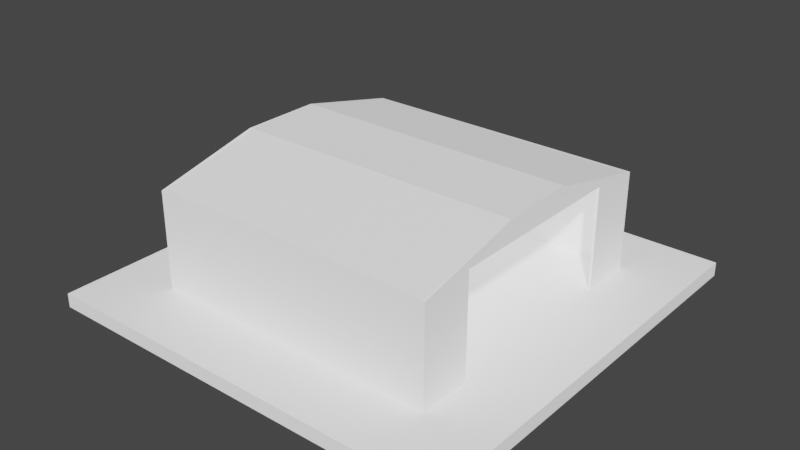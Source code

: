 # Source: hangar.blend  (saved by Blender 3.3.6; exported with 4.5.12 LTS)
import bpy
from mathutils import Matrix  # noqa: F401  (used for matrix-valued properties, if any)

bpy.ops.wm.read_factory_settings(use_empty=True)
scene = bpy.context.scene
scene.name = 'Scene'

# ---- collections
col_collection = bpy.data.collections.new('Collection'); scene.collection.children.link(col_collection)

# ---- materials (node trees are filled in below, after node groups)
mat_metalwall = bpy.data.materials.new('MetalWall')
mat_metalwall.use_transparent_shadow = False
mat_metalwall.roughness = 1.0
mat_metalwall.metallic = 0.7011

# ---- material node trees
mat_metalwall.use_nodes = True; mat_metalwall.node_tree.nodes.clear()
_N = mat_metalwall.node_tree.nodes; _L = mat_metalwall.node_tree.links
n0 = _N.new('ShaderNodeBsdfPrincipled'); n0.name = 'Principled BSDF'; n0.location = (10, 300)
n0.distribution = 'GGX'
n0.subsurface_method = 'RANDOM_WALK_SKIN'
n0.inputs[0].default_value = (1.0, 1.0, 1.0, 1.0)
n0.inputs[3].default_value = 1.45
n0.inputs[27].default_value = (0.2079, 0.2079, 0.2079, 1.0)
n0.inputs[28].default_value = 1.0
n1 = _N.new('ShaderNodeOutputMaterial'); n1.name = 'Material Output'; n1.location = (300, 300)
_L.new(n0.outputs[0], n1.inputs[0])
n1.is_active_output = True

# ---- world
world_world = bpy.data.worlds.new('World'); scene.world = world_world
world_world.use_nodes = True; world_world.node_tree.nodes.clear()
_N = world_world.node_tree.nodes; _L = world_world.node_tree.links
n0 = _N.new('ShaderNodeOutputWorld'); n0.name = 'World Output'; n0.location = (300, 300)
n1 = _N.new('ShaderNodeBackground'); n1.name = 'Background'; n1.location = (10, 300)
n1.inputs[0].default_value = (0.05088, 0.05088, 0.05088, 1.0)
_L.new(n1.outputs[0], n0.inputs[0])
n0.is_active_output = True
world_world.color = (0.05088, 0.05088, 0.05088)
world_world.use_sun_shadow = False
world_world.sun_shadow_jitter_overblur = 0.0

# ---- meshes
me_cube_003 = bpy.data.meshes.new('Cube.003')
me_cube_003.from_pydata([(-2.977, -3.0, -0.95), (-2.977, -3.0, 1.05), (-2.977, 3.0, -0.95), (-2.977, 3.0, 1.05), (3.0, -3.0, -0.95), (3.0, -3.0, 1.05), (3.0, 3.0, -0.95), (3.0, 3.0, 1.05), (-2.977, 1.95, -0.95), (-2.977, -1.95, -0.95), (-2.977, -0.8333, 1.55), (-2.977, 0.8333, 1.55), (3.0, -1.95, -0.95), (3.0, 1.95, -0.95), (3.0, 0.8333, 1.55), (3.0, -0.8333, 1.55), (-2.977, -3.0, 0.7514), (-2.977, 3.0, 0.7514), (3.0, 3.0, 0.7514), (3.0, -3.0, 0.7514), (3.0, 1.95, 1.177), (3.0, -1.95, 1.177), (-2.977, -1.95, 0.7768), (-2.977, 1.95, 0.7768), (3.04, 3.0, 1.05), (3.04, 0.8333, 1.55), (3.04, 1.95, 1.177), (3.04, 3.0, 0.7514), (3.04, -0.8333, 1.55), (3.04, -3.0, 1.05), (3.04, -3.0, 0.7514), (3.04, -1.95, 1.177), (3.04, 3.0, -0.95), (3.04, 1.95, -0.95), (3.04, -1.95, -0.95), (3.04, -3.0, -0.95), (-3.017, 1.95, 0.7768), (-3.017, 3.0, 0.7514), (-3.017, 3.0, 1.05), (-3.017, 0.8333, 1.55), (-3.017, -3.0, 0.7514), (-3.017, -1.95, 0.7768), (-3.017, -0.8333, 1.55), (-3.017, -3.0, 1.05), (-3.017, -1.95, -0.95), (-3.017, 1.95, -0.95), (-3.017, -3.0, -0.95), (-3.017, 3.0, -0.95), (-2.977, 3.064, 0.7514), (3.0, 3.064, 0.7514), (3.0, 3.064, 1.05), (-2.977, 3.064, 1.05), (-2.977, 3.064, -0.95), (3.0, 3.064, -0.95), (3.04, 3.064, 0.7514), (3.04, 3.064, -0.95), (3.04, 3.064, 1.05), (-3.017, 3.064, -0.95), (-3.017, 3.064, 0.7514), (-3.017, 3.064, 1.05), (3.0, -3.05, 0.7514), (-2.977, -3.05, 0.7514), (-2.977, -3.05, 1.05), (3.0, -3.05, 1.05), (3.0, -3.05, -0.95), (-2.977, -3.05, -0.95), (3.04, -3.05, -0.95), (3.04, -3.05, 0.7514), (3.04, -3.05, 1.05), (-3.017, -3.05, 0.7514), (-3.017, -3.05, -0.95), (-3.017, -3.05, 1.05), (3.001, -0.8358, 1.61), (3.001, -3.002, 1.11), (-2.968, -2.973, 1.1), (-2.968, -0.8063, 1.6), (2.992, 2.973, 1.1), (2.992, 0.8063, 1.6), (-2.977, 0.8358, 1.61), (-2.977, 3.002, 1.11), (3.04, -0.8345, 1.61), (3.04, 0.8345, 1.61), (3.04, 3.0, 1.09), (3.04, -3.05, 1.09), (-3.017, 3.064, 1.09), (-3.017, -0.8345, 1.61), (-3.017, 0.8345, 1.61), (-3.017, 3.064, 1.09), (-2.977, 3.064, 1.09), (3.0, 3.064, 1.09), (-2.977, -3.05, 1.09), (3.0, -3.05, 1.1), (-3.017, -3.05, 1.09), (3.04, -3.05, 1.09), (3.04, 3.064, 1.09), (-3.017, -3.05, 1.09), (4.396, 4.34, -0.95), (4.396, 2.82, -0.95), (4.396, -2.826, -0.95), (4.396, -4.346, -0.95), (-4.372, -2.826, -0.95), (-4.372, 2.82, -0.95), (-4.372, -4.346, -0.95), (-4.372, 4.34, -0.95), (-4.314, 4.432, -0.95), (4.338, 4.432, -0.95), (4.396, 4.432, -0.95), (-4.372, 4.432, -0.95), (4.338, -4.419, -0.95), (-4.314, -4.419, -0.95), (4.396, -4.419, -0.95), (-4.372, -4.419, -0.95), (4.396, 4.34, -1.24), (4.396, 2.82, -1.24), (4.396, -2.826, -1.24), (4.396, -4.346, -1.24), (-4.372, -2.826, -1.24), (-4.372, 2.82, -1.24), (-4.372, -4.346, -1.24), (-4.372, 4.34, -1.24), (-4.314, 4.432, -1.24), (4.338, 4.432, -1.24), (4.396, 4.432, -1.24), (-4.372, 4.432, -1.24), (4.338, -4.419, -1.24), (-4.314, -4.419, -1.24), (4.396, -4.419, -1.24), (-4.372, -4.419, -1.24)], [], [(23, 17, 3, 11), (17, 18, 7, 3), (21, 19, 5, 15), (19, 16, 1, 5), (9, 0, 4, 12), (5, 10, 15), (14, 3, 7), (15, 11, 14), (2, 8, 13, 6), (8, 9, 12, 13), (18, 20, 14, 7), (20, 21, 15, 14), (16, 22, 10, 1), (22, 23, 11, 10), (9, 8, 23, 22), (0, 9, 22, 16), (6, 13, 20, 18), (4, 0, 16, 19), (12, 4, 19, 21), (2, 6, 18, 17), (8, 2, 17, 23), (26, 25, 28, 31), (27, 24, 25, 26), (31, 28, 29, 30), (32, 27, 26, 33), (34, 31, 30, 35), (15, 28, 25, 14), (4, 35, 30, 19), (12, 34, 35, 4), (18, 27, 32, 6), (7, 24, 27, 18), (13, 33, 26, 20), (6, 32, 33, 13), (19, 30, 29, 5), (20, 26, 31, 21), (14, 25, 24, 7), (21, 31, 34, 12), (5, 29, 28, 15), (36, 39, 38, 37), (40, 43, 42, 41), (41, 42, 39, 36), (44, 41, 36, 45), (46, 40, 41, 44), (45, 36, 37, 47), (11, 3, 38), (9, 44, 45, 8), (2, 47, 37, 17), (0, 46, 44, 9), (1, 10, 42), (16, 40, 46, 0), (1, 43, 40, 16), (10, 11, 39), (8, 45, 47, 2), (17, 37, 38, 3), (48, 51, 50, 49), (52, 48, 49, 53), (49, 54, 55, 53), (50, 56, 54, 49), (52, 57, 58, 48), (48, 58, 59, 51), (47, 37, 58, 57), (32, 6, 53, 55), (2, 52, 53, 6), (38, 51, 59), (27, 32, 55, 54), (3, 7, 50), (37, 38, 59, 58), (24, 27, 54, 56), (2, 47, 57, 52), (24, 50, 7), (60, 63, 62, 61), (64, 60, 61, 65), (64, 66, 67, 60), (60, 67, 68, 63), (61, 69, 70, 65), (62, 71, 69, 61), (4, 64, 65, 0), (46, 0, 65, 70), (35, 30, 67, 66), (43, 40, 69, 71), (1, 62, 63, 5), (43, 62, 1), (30, 29, 68, 67), (40, 46, 70, 69), (4, 35, 66, 64), (29, 5, 63, 68), (11, 38, 39), (1, 42, 43), (10, 39, 42), (38, 3, 51), (3, 50, 51), (24, 56, 50), (43, 71, 62), (72, 75, 74, 73), (76, 79, 78, 77), (77, 78, 75, 72), (72, 80, 81, 77), (77, 81, 82, 76), (73, 83, 80, 72), (78, 79, 84), (74, 75, 85), (75, 78, 86), (84, 88, 87), (79, 76, 89), (82, 89, 76), (74, 90, 91, 73), (92, 90, 74), (83, 73, 91, 93), (78, 84, 86), (74, 85, 92), (75, 86, 85), (84, 79, 88), (79, 89, 88), (82, 94, 89), (92, 95, 90), (38, 39, 86, 84), (62, 90, 95, 71), (71, 95, 92, 43), (62, 63, 91, 90), (25, 24, 82, 81), (38, 84, 87, 59), (68, 93, 91, 63), (42, 43, 92, 85), (59, 87, 88, 51), (29, 83, 93, 68), (50, 51, 88, 89), (50, 89, 94, 56), (56, 94, 82, 24), (29, 28, 80, 83), (28, 25, 81, 80), (39, 42, 85, 86), (5, 1, 10), (14, 11, 3), (15, 10, 11), (12, 34, 33, 13), (44, 100, 102, 46), (65, 109, 108, 64), (70, 46, 102, 111), (55, 106, 105, 53), (35, 99, 98, 34), (47, 103, 101, 45), (57, 107, 103, 47), (66, 110, 99, 35), (53, 105, 104, 52), (70, 111, 109, 65), (64, 108, 110, 66), (52, 104, 107, 57), (45, 101, 100, 44), (55, 32, 96, 106), (33, 34, 98, 97), (33, 97, 96, 32), (105, 121, 120, 104), (102, 118, 127, 111), (106, 122, 121, 105), (110, 126, 115, 99), (104, 120, 123, 107), (97, 113, 112, 96), (98, 114, 113, 97), (107, 123, 119, 103), (99, 115, 114, 98), (96, 112, 122, 106), (101, 117, 116, 100), (109, 125, 124, 108), (100, 116, 118, 102), (108, 124, 126, 110), (103, 119, 117, 101), (111, 127, 125, 109)])
_uv = me_cube_003.uv_layers.new(name='UVMap')
_uv.uv.foreach_set('vector', [0.5877, 0.1667, 0.5877, 0.25, 0.625, 0.25, 0.625, 0.1667, 0.5877, 0.25, 0.5877, 0.5, 0.625, 0.5, 0.625, 0.25, 0.5877, 0.6667, 0.5877, 0.75, 0.625, 0.75, 0.625, 0.6667, 0.5877, 0.75, 0.5877, 1.0, 0.625, 1.0, 0.625, 0.75, 0.125, 0.6667, 0.125, 0.75, 0.375, 0.75, 0.375, 0.6667, 0.625, 0.75, 0.875, 0.6667, 0.625, 0.6667, 0.625, 0.5833, 0.875, 0.5, 0.625, 0.5, 0.625, 0.6667, 0.875, 0.5833, 0.625, 0.5833, 0.125, 0.5, 0.125, 0.5833, 0.375, 0.5833, 0.375, 0.5, 0.125, 0.5833, 0.125, 0.6667, 0.375, 0.6667, 0.375, 0.5833, 0.5877, 0.5, 0.5877, 0.5833, 0.625, 0.5833, 0.625, 0.5, 0.5877, 0.5833, 0.5877, 0.6667, 0.625, 0.6667, 0.625, 0.5833, 0.5877, 0.0, 0.5877, 0.08333, 0.625, 0.08333, 0.625, 0.0, 0.5877, 0.08333, 0.5877, 0.1667, 0.625, 0.1667, 0.625, 0.08333, 0.375, 0.08333, 0.375, 0.1667, 0.5877, 0.1667, 0.5877, 0.08333, 0.375, 0.0, 0.375, 0.08333, 0.5877, 0.08333, 0.5877, 0.0, 0.375, 0.5, 0.375, 0.5833, 0.5877, 0.5833, 0.5877, 0.5, 0.375, 0.75, 0.375, 1.0, 0.5877, 1.0, 0.5877, 0.75, 0.375, 0.6667, 0.375, 0.75, 0.5877, 0.75, 0.5877, 0.6667, 0.375, 0.25, 0.375, 0.5, 0.5877, 0.5, 0.5877, 0.25, 0.375, 0.1667, 0.375, 0.25, 0.5877, 0.25, 0.5877, 0.1667, 0.5877, 0.5833, 0.625, 0.5833, 0.625, 0.6667, 0.5877, 0.6667, 0.5877, 0.5, 0.625, 0.5, 0.625, 0.5833, 0.5877, 0.5833, 0.5877, 0.6667, 0.625, 0.6667, 0.625, 0.75, 0.5877, 0.75, 0.375, 0.5, 0.5877, 0.5, 0.5877, 0.5833, 0.375, 0.5833, 0.375, 0.6667, 0.5877, 0.6667, 0.5877, 0.75, 0.375, 0.75, 0.625, 0.6667, 0.625, 0.6667, 0.625, 0.5833, 0.625, 0.5833, 0.375, 0.75, 0.375, 0.75, 0.5877, 0.75, 0.5877, 0.75, 0.375, 0.6667, 0.375, 0.6667, 0.375, 0.75, 0.375, 0.75, 0.5877, 0.5, 0.5877, 0.5, 0.375, 0.5, 0.375, 0.5, 0.625, 0.5, 0.625, 0.5, 0.5877, 0.5, 0.5877, 0.5, 0.375, 0.5833, 0.375, 0.5833, 0.5877, 0.5833, 0.5877, 0.5833, 0.375, 0.5, 0.375, 0.5, 0.375, 0.5833, 0.375, 0.5833, 0.5877, 0.75, 0.5877, 0.75, 0.625, 0.75, 0.625, 0.75, 0.5877, 0.5833, 0.5877, 0.5833, 0.5877, 0.6667, 0.5877, 0.6667, 0.625, 0.5833, 0.625, 0.5833, 0.625, 0.5, 0.625, 0.5, 0.5877, 0.6667, 0.5877, 0.6667, 0.375, 0.6667, 0.375, 0.6667, 0.625, 0.75, 0.625, 0.75, 0.625, 0.6667, 0.625, 0.6667, 0.5877, 0.1667, 0.625, 0.1667, 0.625, 0.25, 0.5877, 0.25, 0.5877, 0.0, 0.625, 0.0, 0.625, 0.08333, 0.5877, 0.08333, 0.5877, 0.08333, 0.625, 0.08333, 0.625, 0.1667, 0.5877, 0.1667, 0.375, 0.08333, 0.5877, 0.08333, 0.5877, 0.1667, 0.375, 0.1667, 0.375, 0.0, 0.5877, 0.0, 0.5877, 0.08333, 0.375, 0.08333, 0.375, 0.1667, 0.5877, 0.1667, 0.5877, 0.25, 0.375, 0.25, 0.625, 0.1667, 0.625, 0.25, 0.625, 0.25, 0.125, 0.6667, 0.125, 0.6667, 0.125, 0.5833, 0.125, 0.5833, 0.375, 0.25, 0.375, 0.25, 0.5877, 0.25, 0.5877, 0.25, 0.125, 0.75, 0.125, 0.75, 0.125, 0.6667, 0.125, 0.6667, 0.875, 0.75, 0.875, 0.6667, 0.875, 0.6667, 0.5877, 0.0, 0.5877, 0.0, 0.375, 0.0, 0.375, 0.0, 0.625, 1.0, 0.625, 1.0, 0.5877, 1.0, 0.5877, 1.0, 0.875, 0.6667, 0.875, 0.5833, 0.875, 0.5833, 0.125, 0.5833, 0.125, 0.5833, 0.125, 0.5, 0.125, 0.5, 0.5877, 0.25, 0.5877, 0.25, 0.625, 0.25, 0.625, 0.25, 0.5877, 0.25, 0.625, 0.25, 0.625, 0.5, 0.5877, 0.5, 0.375, 0.25, 0.5877, 0.25, 0.5877, 0.5, 0.375, 0.5, 0.5877, 0.5, 0.5877, 0.5, 0.375, 0.5, 0.375, 0.5, 0.625, 0.5, 0.625, 0.5, 0.5877, 0.5, 0.5877, 0.5, 0.375, 0.25, 0.375, 0.25, 0.5877, 0.25, 0.5877, 0.25, 0.5877, 0.25, 0.5877, 0.25, 0.625, 0.25, 0.625, 0.25, 0.375, 0.25, 0.5877, 0.25, 0.5877, 0.25, 0.375, 0.25, 0.375, 0.5, 0.375, 0.5, 0.375, 0.5, 0.375, 0.5, 0.125, 0.5, 0.125, 0.5, 0.375, 0.5, 0.375, 0.5, 0.625, 0.25, 0.625, 0.25, 0.625, 0.25, 0.5877, 0.5, 0.375, 0.5, 0.375, 0.5, 0.5877, 0.5, 0.625, 0.25, 0.625, 0.5, 0.625, 0.5, 0.5877, 0.25, 0.625, 0.25, 0.625, 0.25, 0.5877, 0.25, 0.625, 0.5, 0.5877, 0.5, 0.5877, 0.5, 0.625, 0.5, 0.375, 0.25, 0.375, 0.25, 0.375, 0.25, 0.375, 0.25, 0.625, 0.5, 0.625, 0.5, 0.625, 0.5, 0.5877, 0.75, 0.625, 0.75, 0.625, 1.0, 0.5877, 1.0, 0.375, 0.75, 0.5877, 0.75, 0.5877, 1.0, 0.375, 1.0, 0.375, 0.75, 0.375, 0.75, 0.5877, 0.75, 0.5877, 0.75, 0.5877, 0.75, 0.5877, 0.75, 0.625, 0.75, 0.625, 0.75, 0.5877, 0.0, 0.5877, 0.0, 0.375, 0.0, 0.375, 0.0, 0.625, 1.0, 0.625, 1.0, 0.5877, 1.0, 0.5877, 1.0, 0.375, 0.75, 0.375, 0.75, 0.125, 0.75, 0.125, 0.75, 0.125, 0.75, 0.125, 0.75, 0.125, 0.75, 0.125, 0.75, 0.375, 0.75, 0.5877, 0.75, 0.5877, 0.75, 0.375, 0.75, 0.625, 0.0, 0.5877, 0.0, 0.5877, 0.0, 0.625, 0.0, 0.625, 1.0, 0.625, 1.0, 0.625, 0.75, 0.625, 0.75, 0.875, 0.75, 0.875, 0.75, 0.875, 0.75, 0.5877, 0.75, 0.625, 0.75, 0.625, 0.75, 0.5877, 0.75, 0.5877, 0.0, 0.375, 0.0, 0.375, 0.0, 0.5877, 0.0, 0.375, 0.75, 0.375, 0.75, 0.375, 0.75, 0.375, 0.75, 0.625, 0.75, 0.625, 0.75, 0.625, 0.75, 0.625, 0.75, 0.625, 0.1667, 0.625, 0.25, 0.625, 0.1667, 0.875, 0.75, 0.875, 0.6667, 0.875, 0.75, 0.875, 0.6667, 0.875, 0.5833, 0.875, 0.6667, 0.625, 0.25, 0.625, 0.25, 0.625, 0.25, 0.625, 0.25, 0.625, 0.5, 0.625, 0.25, 0.625, 0.5, 0.625, 0.5, 0.625, 0.5, 0.875, 0.75, 0.875, 0.75, 0.875, 0.75, 0.625, 0.6667, 0.875, 0.6667, 0.875, 0.75, 0.625, 0.75, 0.625, 0.5, 0.875, 0.5, 0.875, 0.5833, 0.625, 0.5833, 0.625, 0.5833, 0.875, 0.5833, 0.875, 0.6667, 0.625, 0.6667, 0.625, 0.6667, 0.625, 0.6667, 0.625, 0.5833, 0.625, 0.5833, 0.625, 0.5833, 0.625, 0.5833, 0.625, 0.5, 0.625, 0.5, 0.625, 0.75, 0.625, 0.75, 0.625, 0.6667, 0.625, 0.6667, 0.625, 0.1667, 0.625, 0.25, 0.625, 0.25, 0.875, 0.75, 0.875, 0.6667, 0.875, 0.6667, 0.875, 0.6667, 0.875, 0.5833, 0.875, 0.5833, 0.625, 0.25, 0.625, 0.25, 0.625, 0.25, 0.625, 0.25, 0.625, 0.5, 0.625, 0.5, 0.625, 0.5, 0.625, 0.5, 0.625, 0.5, 0.625, 1.0, 0.625, 1.0, 0.625, 0.75, 0.625, 0.75, 0.875, 0.75, 0.875, 0.75, 0.875, 0.75, 0.625, 0.75, 0.625, 0.75, 0.625, 0.75, 0.625, 0.75, 0.625, 0.1667, 0.625, 0.25, 0.625, 0.1667, 0.875, 0.75, 0.875, 0.6667, 0.875, 0.75, 0.875, 0.6667, 0.875, 0.5833, 0.875, 0.6667, 0.625, 0.25, 0.625, 0.25, 0.625, 0.25, 0.625, 0.25, 0.625, 0.5, 0.625, 0.25, 0.625, 0.5, 0.625, 0.5, 0.625, 0.5, 0.875, 0.75, 0.875, 0.75, 0.875, 0.75, 0.625, 0.25, 0.625, 0.1667, 0.625, 0.1667, 0.625, 0.25, 0.625, 1.0, 0.625, 1.0, 0.625, 1.0, 0.625, 1.0, 0.625, 0.0, 0.625, 0.0, 0.625, 0.0, 0.625, 0.0, 0.625, 1.0, 0.625, 0.75, 0.625, 0.75, 0.625, 1.0, 0.625, 0.5833, 0.625, 0.5, 0.625, 0.5, 0.625, 0.5833, 0.625, 0.25, 0.625, 0.25, 0.625, 0.25, 0.625, 0.25, 0.625, 0.75, 0.625, 0.75, 0.625, 0.75, 0.625, 0.75, 0.625, 0.08333, 0.625, 0.0, 0.625, 0.0, 0.625, 0.08333, 0.625, 0.25, 0.625, 0.25, 0.625, 0.25, 0.625, 0.25, 0.625, 0.75, 0.625, 0.75, 0.625, 0.75, 0.625, 0.75, 0.625, 0.5, 0.625, 0.25, 0.625, 0.25, 0.625, 0.5, 0.625, 0.5, 0.625, 0.5, 0.625, 0.5, 0.625, 0.5, 0.625, 0.5, 0.625, 0.5, 0.625, 0.5, 0.625, 0.5, 0.625, 0.75, 0.625, 0.6667, 0.625, 0.6667, 0.625, 0.75, 0.625, 0.6667, 0.625, 0.5833, 0.625, 0.5833, 0.625, 0.6667, 0.625, 0.1667, 0.625, 0.08333, 0.625, 0.08333, 0.625, 0.1667, 0.625, 0.75, 0.875, 0.75, 0.875, 0.6667, 0.625, 0.5833, 0.875, 0.5833, 0.875, 0.5, 0.625, 0.6667, 0.875, 0.6667, 0.875, 0.5833, 0.0, 0.0, 0.0, 0.0, 0.0, 0.0, 0.0, 0.0, 0.375, 0.08333, 0.375, 0.08333, 0.375, 0.0, 0.375, 0.0, 0.375, 1.0, 0.375, 1.0, 0.375, 0.75, 0.375, 0.75, 0.125, 0.75, 0.125, 0.75, 0.125, 0.75, 0.125, 0.75, 0.375, 0.5, 0.375, 0.5, 0.375, 0.5, 0.375, 0.5, 0.375, 0.75, 0.375, 0.75, 0.375, 0.6667, 0.375, 0.6667, 0.375, 0.25, 0.375, 0.25, 0.375, 0.1667, 0.375, 0.1667, 0.375, 0.25, 0.375, 0.25, 0.375, 0.25, 0.375, 0.25, 0.375, 0.75, 0.375, 0.75, 0.375, 0.75, 0.375, 0.75, 0.375, 0.5, 0.375, 0.5, 0.375, 0.25, 0.375, 0.25, 0.375, 0.0, 0.375, 0.0, 0.375, 0.0, 0.375, 0.0, 0.375, 0.75, 0.375, 0.75, 0.375, 0.75, 0.375, 0.75, 0.375, 0.25, 0.375, 0.25, 0.375, 0.25, 0.375, 0.25, 0.375, 0.1667, 0.375, 0.1667, 0.375, 0.08333, 0.375, 0.08333, 0.375, 0.5, 0.375, 0.5, 0.375, 0.5, 0.375, 0.5, 0.0, 0.0, 0.0, 0.0, 0.0, 0.0, 0.0, 0.0, 0.375, 0.5833, 0.375, 0.5833, 0.375, 0.5, 0.375, 0.5, 0.375, 0.5, 0.375, 0.5, 0.375, 0.25, 0.375, 0.25, 0.125, 0.75, 0.125, 0.75, 0.125, 0.75, 0.125, 0.75, 0.375, 0.5, 0.375, 0.5, 0.375, 0.5, 0.375, 0.5, 0.375, 0.75, 0.375, 0.75, 0.375, 0.75, 0.375, 0.75, 0.375, 0.25, 0.375, 0.25, 0.375, 0.25, 0.375, 0.25, 0.375, 0.5833, 0.375, 0.5833, 0.375, 0.5, 0.375, 0.5, 0.0, 0.0, 0.0, 0.0, 0.0, 0.0, 0.0, 0.0, 0.375, 0.25, 0.375, 0.25, 0.375, 0.25, 0.375, 0.25, 0.375, 0.75, 0.375, 0.75, 0.375, 0.6667, 0.375, 0.6667, 0.375, 0.5, 0.375, 0.5, 0.375, 0.5, 0.375, 0.5, 0.375, 0.1667, 0.375, 0.1667, 0.375, 0.08333, 0.375, 0.08333, 0.375, 1.0, 0.375, 1.0, 0.375, 0.75, 0.375, 0.75, 0.375, 0.08333, 0.375, 0.08333, 0.375, 0.0, 0.375, 0.0, 0.375, 0.75, 0.375, 0.75, 0.375, 0.75, 0.375, 0.75, 0.375, 0.25, 0.375, 0.25, 0.375, 0.1667, 0.375, 0.1667, 0.375, 0.0, 0.375, 0.0, 0.375, 0.0, 0.375, 0.0])
me_cube_003.materials.append(mat_metalwall)
me_cube_003.update()

# ---- objects
ob_cube = bpy.data.objects.new('Cube', me_cube_003)

# ---- transforms, parenting, visibility, modifiers, constraints
ob_cube.location = (0.0, 0.0, 1.0)

# ---- collection membership
col_collection.objects.link(ob_cube)

# ---- scene / render settings (as saved in the file)
scene.frame_start = 1; scene.frame_end = 250; scene.frame_set(0)
scene.render.engine = 'BLENDER_EEVEE_NEXT'
scene.cycles.sampling_pattern = 'TABULATED_SOBOL'
scene.cycles.use_light_tree = False
scene.view_settings.view_transform = 'Filmic'
bpy.context.view_layer.update()

# ---- added for rendering (the .blend has no active camera and no usable light): camera, sun
cam_auto = bpy.data.cameras.new('AutoCamera')
cam_auto.lens = 50.0
cam_auto.sensor_width = 36.0
cam_auto.clip_end = 1000.0
ob_auto_camera = bpy.data.objects.new('AutoCamera', cam_auto)
scene.collection.objects.link(ob_auto_camera)
ob_auto_camera.location = (11.8364, -14.1827, 10.645)
ob_auto_camera.rotation_euler = (1.09748, -7.21219e-08, 0.694738)
scene.camera = ob_auto_camera
light_auto_sun = bpy.data.lights.new('AutoSun', 'SUN')
light_auto_sun.energy = 3.0
light_auto_sun.angle = 0.0523599
ob_auto_sun = bpy.data.objects.new('AutoSun', light_auto_sun)
scene.collection.objects.link(ob_auto_sun)
ob_auto_sun.rotation_euler = (0.872665, 0.174533, 0.523599)
bpy.context.view_layer.update()
